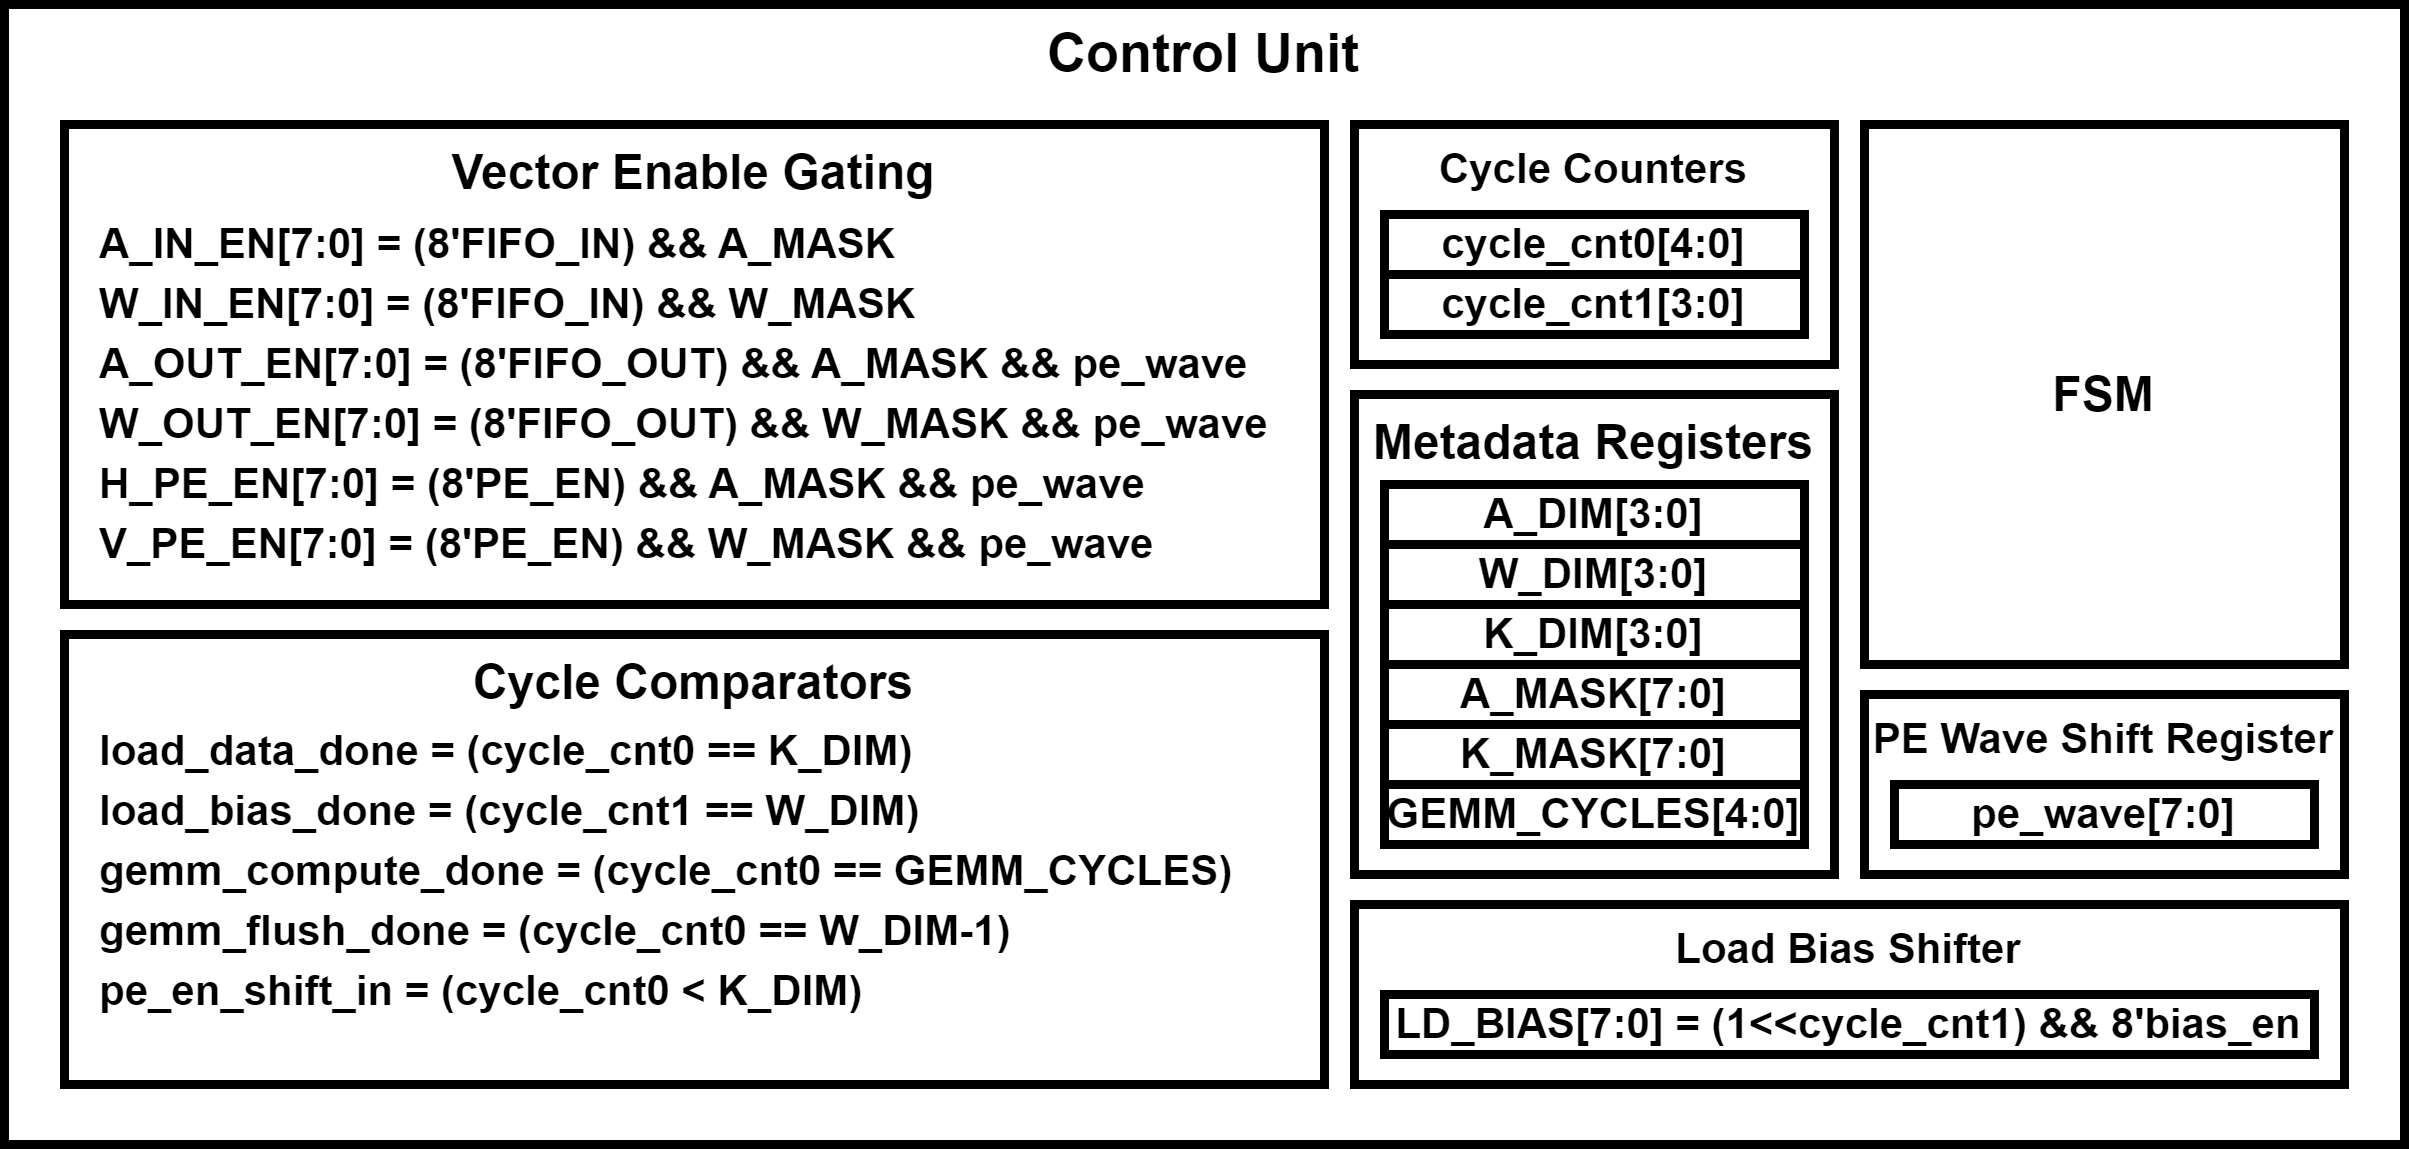

The diagram above was exported from draw.io. Its source (the exported page's mxGraphModel, read from the mxfile embedded in the PNG):
<mxGraphModel dx="1050" dy="1021" grid="1" gridSize="10" guides="1" tooltips="1" connect="1" arrows="1" fold="1" page="0" pageScale="1" pageWidth="850" pageHeight="1100" math="0" shadow="0">
  <root>
    <mxCell id="0" />
    <mxCell id="1" parent="0" />
    <mxCell id="33j3BL7ly-n2PKbJHN2q-24" value="&lt;b&gt;&lt;font style=&quot;font-size: 18px;&quot;&gt;Control Unit&lt;/font&gt;&lt;/b&gt;" style="rounded=0;whiteSpace=wrap;html=1;strokeWidth=3;verticalAlign=top;" parent="1" vertex="1">
      <mxGeometry x="100" y="-280" width="800" height="380" as="geometry" />
    </mxCell>
    <mxCell id="vtHnw1nHcSrenTfaakhh-5" value="&lt;b style=&quot;&quot;&gt;&lt;font style=&quot;font-size: 16px;&quot;&gt;Cycle Comparators&lt;/font&gt;&lt;/b&gt;" style="rounded=0;whiteSpace=wrap;html=1;strokeWidth=3;verticalAlign=top;" parent="1" vertex="1">
      <mxGeometry x="120" y="-70" width="420" height="150" as="geometry" />
    </mxCell>
    <mxCell id="33j3BL7ly-n2PKbJHN2q-6" value="" style="group" parent="1" vertex="1" connectable="0">
      <mxGeometry x="550" y="-150" width="160" height="160" as="geometry" />
    </mxCell>
    <mxCell id="vtHnw1nHcSrenTfaakhh-3" value="&lt;b&gt;&lt;font style=&quot;font-size: 16px;&quot;&gt;Metadata Registers&lt;/font&gt;&lt;/b&gt;" style="rounded=0;whiteSpace=wrap;html=1;strokeWidth=3;verticalAlign=top;" parent="33j3BL7ly-n2PKbJHN2q-6" vertex="1">
      <mxGeometry width="160" height="160" as="geometry" />
    </mxCell>
    <mxCell id="vtHnw1nHcSrenTfaakhh-6" value="&lt;b&gt;&lt;font style=&quot;font-size: 14px;&quot;&gt;A_DIM[3:0]&lt;/font&gt;&lt;/b&gt;" style="rounded=0;whiteSpace=wrap;html=1;strokeWidth=3;" parent="33j3BL7ly-n2PKbJHN2q-6" vertex="1">
      <mxGeometry x="10" y="30" width="140" height="20" as="geometry" />
    </mxCell>
    <mxCell id="33j3BL7ly-n2PKbJHN2q-1" value="&lt;b&gt;&lt;font style=&quot;font-size: 14px;&quot;&gt;W_DIM[3:0]&lt;/font&gt;&lt;/b&gt;" style="rounded=0;whiteSpace=wrap;html=1;strokeWidth=3;" parent="33j3BL7ly-n2PKbJHN2q-6" vertex="1">
      <mxGeometry x="10" y="50" width="140" height="20" as="geometry" />
    </mxCell>
    <mxCell id="33j3BL7ly-n2PKbJHN2q-2" value="&lt;b&gt;&lt;font style=&quot;font-size: 14px;&quot;&gt;K_DIM[3:0]&lt;/font&gt;&lt;/b&gt;" style="rounded=0;whiteSpace=wrap;html=1;strokeWidth=3;" parent="33j3BL7ly-n2PKbJHN2q-6" vertex="1">
      <mxGeometry x="10" y="70" width="140" height="20" as="geometry" />
    </mxCell>
    <mxCell id="33j3BL7ly-n2PKbJHN2q-3" value="&lt;b&gt;&lt;font style=&quot;font-size: 14px;&quot;&gt;A_MASK[7:0]&lt;/font&gt;&lt;/b&gt;" style="rounded=0;whiteSpace=wrap;html=1;strokeWidth=3;" parent="33j3BL7ly-n2PKbJHN2q-6" vertex="1">
      <mxGeometry x="10" y="90" width="140" height="20" as="geometry" />
    </mxCell>
    <mxCell id="33j3BL7ly-n2PKbJHN2q-4" value="&lt;b&gt;&lt;font style=&quot;font-size: 14px;&quot;&gt;K_MASK[7:0]&lt;/font&gt;&lt;/b&gt;" style="rounded=0;whiteSpace=wrap;html=1;strokeWidth=3;" parent="33j3BL7ly-n2PKbJHN2q-6" vertex="1">
      <mxGeometry x="10" y="110" width="140" height="20" as="geometry" />
    </mxCell>
    <mxCell id="33j3BL7ly-n2PKbJHN2q-5" value="&lt;b&gt;&lt;font style=&quot;font-size: 14px;&quot;&gt;GEMM_CYCLES[4:0]&lt;/font&gt;&lt;/b&gt;" style="rounded=0;whiteSpace=wrap;html=1;strokeWidth=3;" parent="33j3BL7ly-n2PKbJHN2q-6" vertex="1">
      <mxGeometry x="10" y="130" width="140" height="20" as="geometry" />
    </mxCell>
    <mxCell id="33j3BL7ly-n2PKbJHN2q-11" value="&lt;b style=&quot;border-color: var(--border-color);&quot;&gt;&lt;font style=&quot;border-color: var(--border-color); font-size: 14px;&quot;&gt;load_bias_done = (cycle_cnt1 == W_DIM)&lt;/font&gt;&lt;/b&gt;" style="rounded=0;whiteSpace=wrap;html=1;strokeWidth=3;align=left;strokeColor=none;" parent="1" vertex="1">
      <mxGeometry x="130" y="-21" width="280" height="20" as="geometry" />
    </mxCell>
    <mxCell id="33j3BL7ly-n2PKbJHN2q-12" value="&lt;b style=&quot;border-color: var(--border-color);&quot;&gt;&lt;font style=&quot;border-color: var(--border-color); font-size: 14px;&quot;&gt;gemm_compute_done = (cycle_cnt0 == GEMM_CYCLES)&lt;/font&gt;&lt;/b&gt;" style="rounded=0;whiteSpace=wrap;html=1;strokeWidth=3;align=left;strokeColor=none;" parent="1" vertex="1">
      <mxGeometry x="130" y="-1" width="380" height="20" as="geometry" />
    </mxCell>
    <mxCell id="33j3BL7ly-n2PKbJHN2q-13" value="&lt;b style=&quot;border-color: var(--border-color);&quot;&gt;&lt;font style=&quot;border-color: var(--border-color); font-size: 14px;&quot;&gt;gemm_flush_done = (cycle_cnt0 == W_DIM-1)&lt;/font&gt;&lt;/b&gt;" style="rounded=0;whiteSpace=wrap;html=1;strokeWidth=3;align=left;strokeColor=none;" parent="1" vertex="1">
      <mxGeometry x="130" y="19" width="310" height="20" as="geometry" />
    </mxCell>
    <mxCell id="33j3BL7ly-n2PKbJHN2q-14" value="&lt;span style=&quot;font-size: 14px;&quot;&gt;&lt;b&gt;load_data_done = (&lt;/b&gt;&lt;/span&gt;&lt;b style=&quot;border-color: var(--border-color);&quot;&gt;&lt;font style=&quot;border-color: var(--border-color); font-size: 14px;&quot;&gt;cycle_cnt0 == K_DIM)&lt;/font&gt;&lt;/b&gt;" style="rounded=0;whiteSpace=wrap;html=1;strokeWidth=3;fillColor=default;align=left;strokeColor=none;" parent="1" vertex="1">
      <mxGeometry x="130" y="-41" width="280" height="20" as="geometry" />
    </mxCell>
    <mxCell id="33j3BL7ly-n2PKbJHN2q-17" value="&lt;b style=&quot;border-color: var(--border-color);&quot;&gt;&lt;font style=&quot;border-color: var(--border-color); font-size: 14px;&quot;&gt;pe_en_shift_in = (cycle_cnt0 &amp;lt; K_DIM)&lt;/font&gt;&lt;/b&gt;" style="rounded=0;whiteSpace=wrap;html=1;strokeWidth=3;align=left;strokeColor=none;" parent="1" vertex="1">
      <mxGeometry x="130" y="39" width="310" height="20" as="geometry" />
    </mxCell>
    <mxCell id="33j3BL7ly-n2PKbJHN2q-18" value="&lt;b style=&quot;border-color: var(--border-color);&quot;&gt;&lt;font style=&quot;border-color: var(--border-color); font-size: 16px;&quot;&gt;FSM&lt;/font&gt;&lt;/b&gt;" style="rounded=0;whiteSpace=wrap;html=1;strokeWidth=3;" parent="1" vertex="1">
      <mxGeometry x="720" y="-240" width="160" height="180" as="geometry" />
    </mxCell>
    <mxCell id="33j3BL7ly-n2PKbJHN2q-22" value="" style="group" parent="1" vertex="1" connectable="0">
      <mxGeometry x="550" y="-240" width="160" height="80" as="geometry" />
    </mxCell>
    <mxCell id="vtHnw1nHcSrenTfaakhh-4" value="&lt;span style=&quot;font-size: 14px;&quot;&gt;&lt;b&gt;Cycle Counters&lt;/b&gt;&lt;/span&gt;" style="rounded=0;whiteSpace=wrap;html=1;strokeWidth=3;verticalAlign=top;" parent="33j3BL7ly-n2PKbJHN2q-22" vertex="1">
      <mxGeometry width="160" height="80" as="geometry" />
    </mxCell>
    <mxCell id="33j3BL7ly-n2PKbJHN2q-8" value="&lt;b style=&quot;border-color: var(--border-color);&quot;&gt;&lt;font style=&quot;border-color: var(--border-color); font-size: 14px;&quot;&gt;cycle_cnt0[4:0]&lt;/font&gt;&lt;/b&gt;" style="rounded=0;whiteSpace=wrap;html=1;strokeWidth=3;" parent="33j3BL7ly-n2PKbJHN2q-22" vertex="1">
      <mxGeometry x="10" y="30" width="140" height="20" as="geometry" />
    </mxCell>
    <mxCell id="33j3BL7ly-n2PKbJHN2q-9" value="&lt;b&gt;&lt;font style=&quot;font-size: 14px;&quot;&gt;cycle_cnt1[3:0]&lt;/font&gt;&lt;/b&gt;" style="rounded=0;whiteSpace=wrap;html=1;strokeWidth=3;" parent="33j3BL7ly-n2PKbJHN2q-22" vertex="1">
      <mxGeometry x="10" y="50" width="140" height="20" as="geometry" />
    </mxCell>
    <mxCell id="33j3BL7ly-n2PKbJHN2q-23" value="" style="group" parent="1" vertex="1" connectable="0">
      <mxGeometry x="720" y="-50" width="160" height="60" as="geometry" />
    </mxCell>
    <mxCell id="33j3BL7ly-n2PKbJHN2q-19" value="&lt;span style=&quot;font-size: 14px;&quot;&gt;&lt;b&gt;PE Wave Shift Register&lt;/b&gt;&lt;/span&gt;" style="rounded=0;whiteSpace=wrap;html=1;strokeWidth=3;verticalAlign=top;" parent="33j3BL7ly-n2PKbJHN2q-23" vertex="1">
      <mxGeometry width="160" height="60" as="geometry" />
    </mxCell>
    <mxCell id="33j3BL7ly-n2PKbJHN2q-20" value="&lt;b style=&quot;border-color: var(--border-color);&quot;&gt;&lt;font style=&quot;border-color: var(--border-color); font-size: 14px;&quot;&gt;pe_wave[7:0]&lt;/font&gt;&lt;/b&gt;" style="rounded=0;whiteSpace=wrap;html=1;strokeWidth=3;" parent="33j3BL7ly-n2PKbJHN2q-23" vertex="1">
      <mxGeometry x="10" y="30" width="140" height="20" as="geometry" />
    </mxCell>
    <mxCell id="33j3BL7ly-n2PKbJHN2q-28" value="" style="group" parent="1" vertex="1" connectable="0">
      <mxGeometry x="550" y="20" width="330" height="60" as="geometry" />
    </mxCell>
    <mxCell id="33j3BL7ly-n2PKbJHN2q-26" value="&lt;span style=&quot;font-size: 14px;&quot;&gt;&lt;b&gt;Load Bias Shifter&lt;/b&gt;&lt;/span&gt;" style="rounded=0;whiteSpace=wrap;html=1;strokeWidth=3;verticalAlign=top;" parent="33j3BL7ly-n2PKbJHN2q-28" vertex="1">
      <mxGeometry width="330" height="60" as="geometry" />
    </mxCell>
    <mxCell id="33j3BL7ly-n2PKbJHN2q-27" value="&lt;b style=&quot;border-color: var(--border-color);&quot;&gt;&lt;font style=&quot;border-color: var(--border-color); font-size: 14px;&quot;&gt;LD_BIAS[7:0] = (1&amp;lt;&amp;lt;cycle_cnt1) &amp;amp;&amp;amp; 8'bias_en&lt;/font&gt;&lt;/b&gt;" style="rounded=0;whiteSpace=wrap;html=1;strokeWidth=3;" parent="33j3BL7ly-n2PKbJHN2q-28" vertex="1">
      <mxGeometry x="10" y="30" width="310" height="20" as="geometry" />
    </mxCell>
    <mxCell id="5D6mga5g0wOvkmXldtu8-12" value="&lt;b style=&quot;&quot;&gt;&lt;font style=&quot;font-size: 16px;&quot;&gt;Vector Enable Gating&lt;/font&gt;&lt;/b&gt;" style="rounded=0;whiteSpace=wrap;html=1;strokeWidth=3;verticalAlign=top;" parent="1" vertex="1">
      <mxGeometry x="120" y="-240" width="420" height="160" as="geometry" />
    </mxCell>
    <mxCell id="5D6mga5g0wOvkmXldtu8-5" value="&lt;b style=&quot;border-color: var(--border-color);&quot;&gt;&lt;font style=&quot;border-color: var(--border-color); font-size: 14px;&quot;&gt;A_IN_EN[7:0] = (8'FIFO_IN) &amp;amp;&amp;amp; A_MASK&lt;/font&gt;&lt;/b&gt;" style="rounded=0;whiteSpace=wrap;html=1;strokeWidth=3;align=left;strokeColor=none;" parent="1" vertex="1">
      <mxGeometry x="130" y="-210" width="390" height="20" as="geometry" />
    </mxCell>
    <mxCell id="5D6mga5g0wOvkmXldtu8-6" value="&lt;b style=&quot;border-color: var(--border-color);&quot;&gt;&lt;font style=&quot;border-color: var(--border-color); font-size: 14px;&quot;&gt;W_IN_EN[7:0] = (8'&lt;b style=&quot;border-color: var(--border-color); font-size: 12px;&quot;&gt;&lt;font style=&quot;border-color: var(--border-color); font-size: 14px;&quot;&gt;FIFO_IN&lt;/font&gt;&lt;/b&gt;) &amp;amp;&amp;amp; W_MASK&lt;/font&gt;&lt;/b&gt;" style="rounded=0;whiteSpace=wrap;html=1;strokeWidth=3;align=left;strokeColor=none;" parent="1" vertex="1">
      <mxGeometry x="130" y="-190" width="390" height="20" as="geometry" />
    </mxCell>
    <mxCell id="5D6mga5g0wOvkmXldtu8-7" value="&lt;b style=&quot;border-color: var(--border-color);&quot;&gt;&lt;font style=&quot;border-color: var(--border-color); font-size: 14px;&quot;&gt;A_OUT_EN[7:0] = (8'FIFO_OUT) &amp;amp;&amp;amp; A_MASK &amp;amp;&amp;amp; pe_wave&lt;/font&gt;&lt;/b&gt;" style="rounded=0;whiteSpace=wrap;html=1;strokeWidth=3;align=left;strokeColor=none;" parent="1" vertex="1">
      <mxGeometry x="130" y="-170" width="390" height="20" as="geometry" />
    </mxCell>
    <mxCell id="5D6mga5g0wOvkmXldtu8-8" value="&lt;b style=&quot;border-color: var(--border-color);&quot;&gt;&lt;font style=&quot;border-color: var(--border-color); font-size: 14px;&quot;&gt;W_OUT_EN[7:0] = (8'FIFO_OUT) &amp;amp;&amp;amp; W_MASK &amp;amp;&amp;amp; pe_wave&lt;/font&gt;&lt;/b&gt;" style="rounded=0;whiteSpace=wrap;html=1;strokeWidth=3;align=left;strokeColor=none;" parent="1" vertex="1">
      <mxGeometry x="130" y="-150" width="400" height="20" as="geometry" />
    </mxCell>
    <mxCell id="5D6mga5g0wOvkmXldtu8-9" value="&lt;b style=&quot;border-color: var(--border-color);&quot;&gt;&lt;font style=&quot;border-color: var(--border-color); font-size: 14px;&quot;&gt;H_PE_EN[7:0] = (8'PE_EN) &amp;amp;&amp;amp; A_MASK &amp;amp;&amp;amp; pe_wave&lt;/font&gt;&lt;/b&gt;" style="rounded=0;whiteSpace=wrap;html=1;strokeWidth=3;align=left;strokeColor=none;" parent="1" vertex="1">
      <mxGeometry x="130" y="-130" width="390" height="20" as="geometry" />
    </mxCell>
    <mxCell id="5D6mga5g0wOvkmXldtu8-10" value="&lt;b style=&quot;border-color: var(--border-color);&quot;&gt;&lt;font style=&quot;border-color: var(--border-color); font-size: 14px;&quot;&gt;V_PE_EN[7:0] = (8'PE_EN) &amp;amp;&amp;amp; W_MASK &amp;amp;&amp;amp; pe_wave&lt;/font&gt;&lt;/b&gt;" style="rounded=0;whiteSpace=wrap;html=1;strokeWidth=3;align=left;strokeColor=none;" parent="1" vertex="1">
      <mxGeometry x="130" y="-110" width="400" height="20" as="geometry" />
    </mxCell>
  </root>
</mxGraphModel>